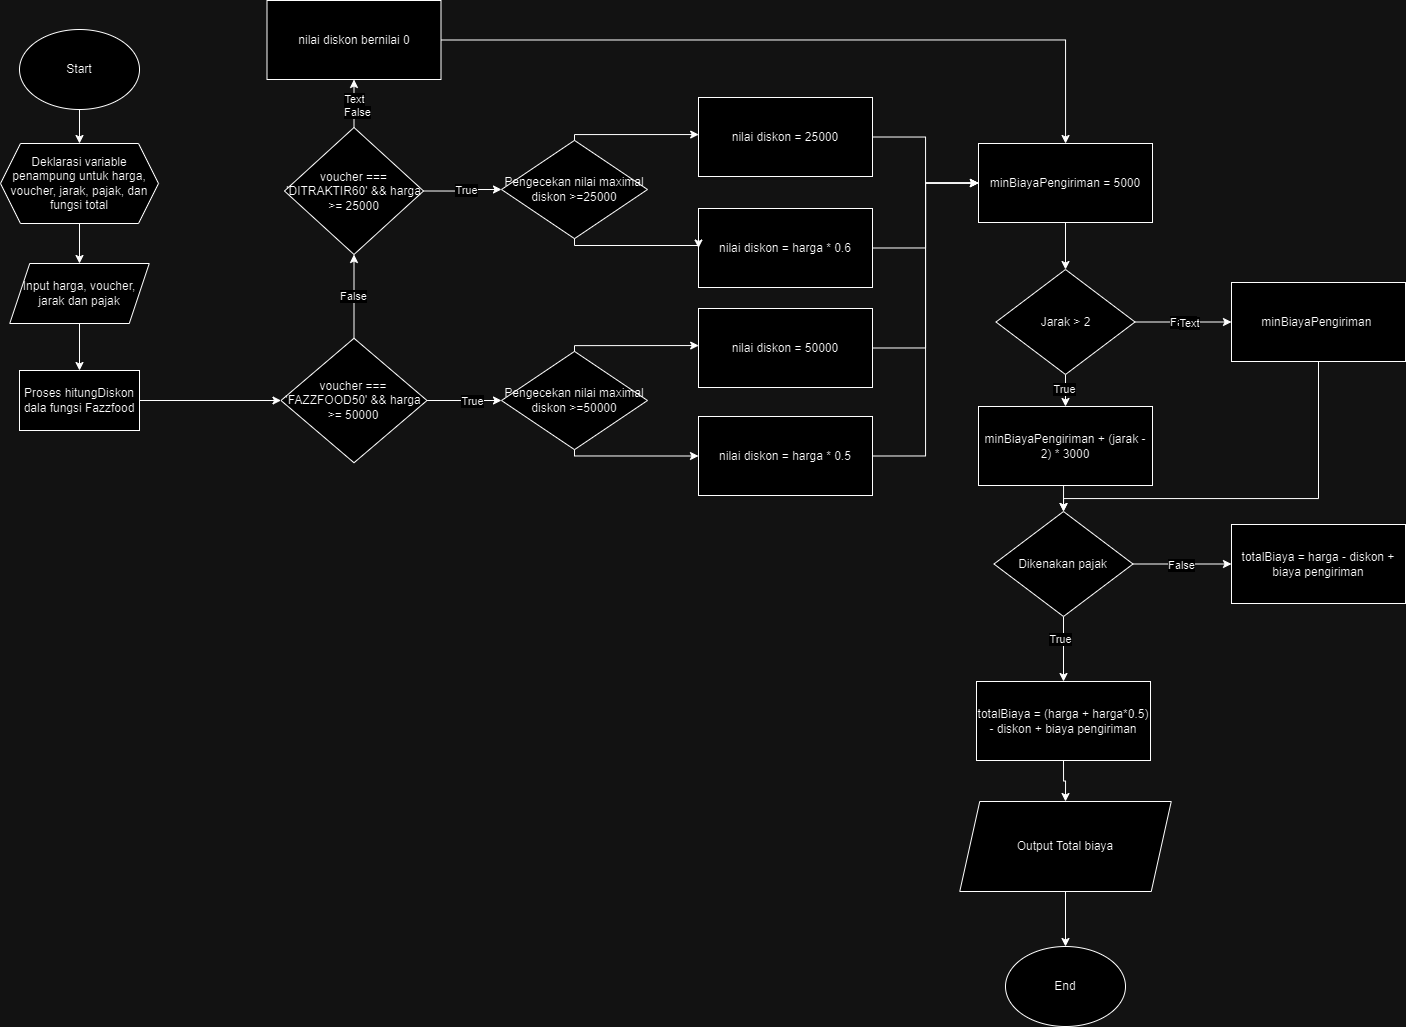

The diagram above was exported from draw.io. Its source (the exported page's mxGraphModel, read from the mxfile embedded in the PNG):
<mxGraphModel dx="2118" dy="555" grid="0" gridSize="10" guides="1" tooltips="1" connect="1" arrows="1" fold="1" page="0" pageScale="1" pageWidth="850" pageHeight="1100" math="0" shadow="0">
  <root>
    <mxCell id="0" />
    <mxCell id="1" parent="0" />
    <mxCell id="35b_0dzXBRFAwwr3QzYx-32" style="edgeStyle=orthogonalEdgeStyle;rounded=0;orthogonalLoop=1;jettySize=auto;html=1;exitX=0.5;exitY=1;exitDx=0;exitDy=0;entryX=0.5;entryY=0;entryDx=0;entryDy=0;" edge="1" parent="1" source="rYIxd7MZFAvHpRsqJdDO-1" target="35b_0dzXBRFAwwr3QzYx-2">
      <mxGeometry relative="1" as="geometry" />
    </mxCell>
    <mxCell id="rYIxd7MZFAvHpRsqJdDO-1" value="Start" style="ellipse;whiteSpace=wrap;html=1;" parent="1" vertex="1">
      <mxGeometry x="-633" y="81" width="120" height="80" as="geometry" />
    </mxCell>
    <mxCell id="35b_0dzXBRFAwwr3QzYx-34" style="edgeStyle=orthogonalEdgeStyle;rounded=0;orthogonalLoop=1;jettySize=auto;html=1;exitX=0.5;exitY=1;exitDx=0;exitDy=0;entryX=0.5;entryY=0;entryDx=0;entryDy=0;" edge="1" parent="1" source="rYIxd7MZFAvHpRsqJdDO-2" target="35b_0dzXBRFAwwr3QzYx-3">
      <mxGeometry relative="1" as="geometry" />
    </mxCell>
    <mxCell id="rYIxd7MZFAvHpRsqJdDO-2" value="Input harga, voucher, jarak dan pajak" style="shape=parallelogram;perimeter=parallelogramPerimeter;whiteSpace=wrap;html=1;fixedSize=1;" parent="1" vertex="1">
      <mxGeometry x="-642.75" y="315" width="139.5" height="60" as="geometry" />
    </mxCell>
    <mxCell id="35b_0dzXBRFAwwr3QzYx-33" style="edgeStyle=orthogonalEdgeStyle;rounded=0;orthogonalLoop=1;jettySize=auto;html=1;exitX=0.5;exitY=1;exitDx=0;exitDy=0;entryX=0.5;entryY=0;entryDx=0;entryDy=0;" edge="1" parent="1" source="35b_0dzXBRFAwwr3QzYx-2" target="rYIxd7MZFAvHpRsqJdDO-2">
      <mxGeometry relative="1" as="geometry" />
    </mxCell>
    <mxCell id="35b_0dzXBRFAwwr3QzYx-2" value="Deklarasi variable penampung untuk harga, voucher, jarak, pajak, dan fungsi total" style="shape=hexagon;perimeter=hexagonPerimeter2;whiteSpace=wrap;html=1;fixedSize=1;" vertex="1" parent="1">
      <mxGeometry x="-652" y="195" width="158" height="80" as="geometry" />
    </mxCell>
    <mxCell id="35b_0dzXBRFAwwr3QzYx-35" style="edgeStyle=orthogonalEdgeStyle;rounded=0;orthogonalLoop=1;jettySize=auto;html=1;exitX=1;exitY=0.5;exitDx=0;exitDy=0;entryX=0;entryY=0.5;entryDx=0;entryDy=0;" edge="1" parent="1" source="35b_0dzXBRFAwwr3QzYx-3" target="35b_0dzXBRFAwwr3QzYx-7">
      <mxGeometry relative="1" as="geometry" />
    </mxCell>
    <mxCell id="35b_0dzXBRFAwwr3QzYx-3" value="Proses hitungDiskon dala fungsi Fazzfood" style="rounded=0;whiteSpace=wrap;html=1;" vertex="1" parent="1">
      <mxGeometry x="-633" y="422" width="120" height="60" as="geometry" />
    </mxCell>
    <mxCell id="35b_0dzXBRFAwwr3QzYx-37" style="edgeStyle=orthogonalEdgeStyle;rounded=0;orthogonalLoop=1;jettySize=auto;html=1;exitX=0.5;exitY=0;exitDx=0;exitDy=0;entryX=0.5;entryY=1;entryDx=0;entryDy=0;" edge="1" parent="1" source="35b_0dzXBRFAwwr3QzYx-4" target="35b_0dzXBRFAwwr3QzYx-8">
      <mxGeometry relative="1" as="geometry" />
    </mxCell>
    <mxCell id="u7nZbo7VWtErgNVq_y-T-4" value="Text" style="edgeLabel;html=1;align=center;verticalAlign=middle;resizable=0;points=[];" vertex="1" connectable="0" parent="35b_0dzXBRFAwwr3QzYx-37">
      <mxGeometry x="0.1716" relative="1" as="geometry">
        <mxPoint as="offset" />
      </mxGeometry>
    </mxCell>
    <mxCell id="u7nZbo7VWtErgNVq_y-T-5" value="False" style="edgeLabel;html=1;align=center;verticalAlign=middle;resizable=0;points=[];" vertex="1" connectable="0" parent="35b_0dzXBRFAwwr3QzYx-37">
      <mxGeometry x="-0.3676" y="-3" relative="1" as="geometry">
        <mxPoint as="offset" />
      </mxGeometry>
    </mxCell>
    <mxCell id="35b_0dzXBRFAwwr3QzYx-47" style="edgeStyle=orthogonalEdgeStyle;rounded=0;orthogonalLoop=1;jettySize=auto;html=1;exitX=1;exitY=0.5;exitDx=0;exitDy=0;entryX=0;entryY=0.5;entryDx=0;entryDy=0;" edge="1" parent="1" source="35b_0dzXBRFAwwr3QzYx-4" target="35b_0dzXBRFAwwr3QzYx-45">
      <mxGeometry relative="1" as="geometry" />
    </mxCell>
    <mxCell id="u7nZbo7VWtErgNVq_y-T-3" value="True" style="edgeLabel;html=1;align=center;verticalAlign=middle;resizable=0;points=[];" vertex="1" connectable="0" parent="35b_0dzXBRFAwwr3QzYx-47">
      <mxGeometry x="0.0843" relative="1" as="geometry">
        <mxPoint as="offset" />
      </mxGeometry>
    </mxCell>
    <mxCell id="35b_0dzXBRFAwwr3QzYx-4" value="voucher === 'DITRAKTIR60' &amp;amp;&amp;amp; harga &amp;gt;= 25000" style="rhombus;whiteSpace=wrap;html=1;" vertex="1" parent="1">
      <mxGeometry x="-368" y="179" width="139" height="127" as="geometry" />
    </mxCell>
    <mxCell id="35b_0dzXBRFAwwr3QzYx-36" style="edgeStyle=orthogonalEdgeStyle;rounded=0;orthogonalLoop=1;jettySize=auto;html=1;exitX=0.5;exitY=0;exitDx=0;exitDy=0;entryX=0.5;entryY=1;entryDx=0;entryDy=0;" edge="1" parent="1" source="35b_0dzXBRFAwwr3QzYx-7" target="35b_0dzXBRFAwwr3QzYx-4">
      <mxGeometry relative="1" as="geometry" />
    </mxCell>
    <mxCell id="u7nZbo7VWtErgNVq_y-T-2" value="False" style="edgeLabel;html=1;align=center;verticalAlign=middle;resizable=0;points=[];" vertex="1" connectable="0" parent="35b_0dzXBRFAwwr3QzYx-36">
      <mxGeometry x="0.0125" y="1" relative="1" as="geometry">
        <mxPoint as="offset" />
      </mxGeometry>
    </mxCell>
    <mxCell id="35b_0dzXBRFAwwr3QzYx-38" style="edgeStyle=orthogonalEdgeStyle;rounded=0;orthogonalLoop=1;jettySize=auto;html=1;exitX=1;exitY=0.5;exitDx=0;exitDy=0;entryX=0;entryY=0.5;entryDx=0;entryDy=0;" edge="1" parent="1" source="35b_0dzXBRFAwwr3QzYx-7" target="35b_0dzXBRFAwwr3QzYx-26">
      <mxGeometry relative="1" as="geometry" />
    </mxCell>
    <mxCell id="u7nZbo7VWtErgNVq_y-T-1" value="True" style="edgeLabel;html=1;align=center;verticalAlign=middle;resizable=0;points=[];" vertex="1" connectable="0" parent="35b_0dzXBRFAwwr3QzYx-38">
      <mxGeometry x="0.212" relative="1" as="geometry">
        <mxPoint as="offset" />
      </mxGeometry>
    </mxCell>
    <mxCell id="35b_0dzXBRFAwwr3QzYx-7" value="voucher === 'FAZZFOOD50' &amp;amp;&amp;amp; harga &amp;gt;= 50000" style="rhombus;whiteSpace=wrap;html=1;" vertex="1" parent="1">
      <mxGeometry x="-371.5" y="389.75" width="146" height="124.5" as="geometry" />
    </mxCell>
    <mxCell id="35b_0dzXBRFAwwr3QzYx-53" style="edgeStyle=orthogonalEdgeStyle;rounded=0;orthogonalLoop=1;jettySize=auto;html=1;exitX=1;exitY=0.5;exitDx=0;exitDy=0;" edge="1" parent="1" source="35b_0dzXBRFAwwr3QzYx-8" target="35b_0dzXBRFAwwr3QzYx-14">
      <mxGeometry relative="1" as="geometry" />
    </mxCell>
    <mxCell id="35b_0dzXBRFAwwr3QzYx-8" value="nilai diskon bernilai 0" style="rounded=0;whiteSpace=wrap;html=1;" vertex="1" parent="1">
      <mxGeometry x="-385.5" y="52" width="174" height="79" as="geometry" />
    </mxCell>
    <mxCell id="35b_0dzXBRFAwwr3QzYx-58" style="edgeStyle=orthogonalEdgeStyle;rounded=0;orthogonalLoop=1;jettySize=auto;html=1;exitX=1;exitY=0.5;exitDx=0;exitDy=0;entryX=0;entryY=0.5;entryDx=0;entryDy=0;" edge="1" parent="1" source="35b_0dzXBRFAwwr3QzYx-9" target="35b_0dzXBRFAwwr3QzYx-14">
      <mxGeometry relative="1" as="geometry" />
    </mxCell>
    <mxCell id="35b_0dzXBRFAwwr3QzYx-9" value="nilai diskon = 50000" style="rounded=0;whiteSpace=wrap;html=1;" vertex="1" parent="1">
      <mxGeometry x="46" y="360" width="174" height="79" as="geometry" />
    </mxCell>
    <mxCell id="35b_0dzXBRFAwwr3QzYx-59" style="edgeStyle=orthogonalEdgeStyle;rounded=0;orthogonalLoop=1;jettySize=auto;html=1;exitX=1;exitY=0.5;exitDx=0;exitDy=0;entryX=0;entryY=0.5;entryDx=0;entryDy=0;" edge="1" parent="1" source="35b_0dzXBRFAwwr3QzYx-10" target="35b_0dzXBRFAwwr3QzYx-14">
      <mxGeometry relative="1" as="geometry" />
    </mxCell>
    <mxCell id="35b_0dzXBRFAwwr3QzYx-10" value="nilai diskon = harga * 0.5" style="rounded=0;whiteSpace=wrap;html=1;" vertex="1" parent="1">
      <mxGeometry x="46" y="468" width="174" height="79" as="geometry" />
    </mxCell>
    <mxCell id="35b_0dzXBRFAwwr3QzYx-60" style="edgeStyle=orthogonalEdgeStyle;rounded=0;orthogonalLoop=1;jettySize=auto;html=1;exitX=0.5;exitY=1;exitDx=0;exitDy=0;entryX=0.5;entryY=0;entryDx=0;entryDy=0;" edge="1" parent="1" source="35b_0dzXBRFAwwr3QzYx-14" target="35b_0dzXBRFAwwr3QzYx-52">
      <mxGeometry relative="1" as="geometry" />
    </mxCell>
    <mxCell id="35b_0dzXBRFAwwr3QzYx-14" value="minBiayaPengiriman = 5000" style="rounded=0;whiteSpace=wrap;html=1;" vertex="1" parent="1">
      <mxGeometry x="326" y="195" width="174" height="79" as="geometry" />
    </mxCell>
    <mxCell id="35b_0dzXBRFAwwr3QzYx-67" style="edgeStyle=orthogonalEdgeStyle;rounded=0;orthogonalLoop=1;jettySize=auto;html=1;exitX=1;exitY=0.5;exitDx=0;exitDy=0;entryX=0;entryY=0.5;entryDx=0;entryDy=0;" edge="1" parent="1" source="35b_0dzXBRFAwwr3QzYx-15" target="35b_0dzXBRFAwwr3QzYx-16">
      <mxGeometry relative="1" as="geometry" />
    </mxCell>
    <mxCell id="u7nZbo7VWtErgNVq_y-T-8" value="False" style="edgeLabel;html=1;align=center;verticalAlign=middle;resizable=0;points=[];" vertex="1" connectable="0" parent="35b_0dzXBRFAwwr3QzYx-67">
      <mxGeometry x="-0.014" y="-1" relative="1" as="geometry">
        <mxPoint as="offset" />
      </mxGeometry>
    </mxCell>
    <mxCell id="35b_0dzXBRFAwwr3QzYx-68" style="edgeStyle=orthogonalEdgeStyle;rounded=0;orthogonalLoop=1;jettySize=auto;html=1;exitX=0.5;exitY=1;exitDx=0;exitDy=0;entryX=0.5;entryY=0;entryDx=0;entryDy=0;" edge="1" parent="1" source="35b_0dzXBRFAwwr3QzYx-15" target="35b_0dzXBRFAwwr3QzYx-17">
      <mxGeometry relative="1" as="geometry" />
    </mxCell>
    <mxCell id="u7nZbo7VWtErgNVq_y-T-9" value="True" style="edgeLabel;html=1;align=center;verticalAlign=middle;resizable=0;points=[];" vertex="1" connectable="0" parent="35b_0dzXBRFAwwr3QzYx-68">
      <mxGeometry x="-0.3321" y="-4" relative="1" as="geometry">
        <mxPoint y="1" as="offset" />
      </mxGeometry>
    </mxCell>
    <mxCell id="35b_0dzXBRFAwwr3QzYx-15" value="Dikenakan pajak" style="rhombus;whiteSpace=wrap;html=1;" vertex="1" parent="1">
      <mxGeometry x="341.5" y="563" width="139" height="105" as="geometry" />
    </mxCell>
    <mxCell id="35b_0dzXBRFAwwr3QzYx-16" value="totalBiaya = harga - diskon + biaya pengiriman" style="rounded=0;whiteSpace=wrap;html=1;" vertex="1" parent="1">
      <mxGeometry x="579" y="576" width="174" height="79" as="geometry" />
    </mxCell>
    <mxCell id="35b_0dzXBRFAwwr3QzYx-69" style="edgeStyle=orthogonalEdgeStyle;rounded=0;orthogonalLoop=1;jettySize=auto;html=1;exitX=0.5;exitY=1;exitDx=0;exitDy=0;entryX=0.5;entryY=0;entryDx=0;entryDy=0;" edge="1" parent="1" source="35b_0dzXBRFAwwr3QzYx-17" target="35b_0dzXBRFAwwr3QzYx-22">
      <mxGeometry relative="1" as="geometry" />
    </mxCell>
    <mxCell id="35b_0dzXBRFAwwr3QzYx-17" value="totalBiaya = (harga + harga*0.5) - diskon + biaya pengiriman" style="rounded=0;whiteSpace=wrap;html=1;" vertex="1" parent="1">
      <mxGeometry x="324" y="733" width="174" height="79" as="geometry" />
    </mxCell>
    <mxCell id="35b_0dzXBRFAwwr3QzYx-70" style="edgeStyle=orthogonalEdgeStyle;rounded=0;orthogonalLoop=1;jettySize=auto;html=1;exitX=0.5;exitY=1;exitDx=0;exitDy=0;entryX=0.5;entryY=0;entryDx=0;entryDy=0;" edge="1" parent="1" source="35b_0dzXBRFAwwr3QzYx-22" target="35b_0dzXBRFAwwr3QzYx-23">
      <mxGeometry relative="1" as="geometry" />
    </mxCell>
    <mxCell id="35b_0dzXBRFAwwr3QzYx-22" value="Output Total biaya" style="shape=parallelogram;perimeter=parallelogramPerimeter;whiteSpace=wrap;html=1;fixedSize=1;" vertex="1" parent="1">
      <mxGeometry x="307.25" y="853" width="211.5" height="90" as="geometry" />
    </mxCell>
    <mxCell id="35b_0dzXBRFAwwr3QzYx-23" value="End" style="ellipse;whiteSpace=wrap;html=1;" vertex="1" parent="1">
      <mxGeometry x="353" y="998" width="120" height="80" as="geometry" />
    </mxCell>
    <mxCell id="35b_0dzXBRFAwwr3QzYx-40" style="edgeStyle=orthogonalEdgeStyle;rounded=0;orthogonalLoop=1;jettySize=auto;html=1;exitX=0.5;exitY=1;exitDx=0;exitDy=0;entryX=0;entryY=0.5;entryDx=0;entryDy=0;" edge="1" parent="1" source="35b_0dzXBRFAwwr3QzYx-26" target="35b_0dzXBRFAwwr3QzYx-10">
      <mxGeometry relative="1" as="geometry">
        <Array as="points">
          <mxPoint x="-78" y="508" />
        </Array>
      </mxGeometry>
    </mxCell>
    <mxCell id="35b_0dzXBRFAwwr3QzYx-26" value="Pengecekan nilai maximal diskon &amp;gt;=50000" style="rhombus;whiteSpace=wrap;html=1;" vertex="1" parent="1">
      <mxGeometry x="-151" y="402.88" width="146" height="98.25" as="geometry" />
    </mxCell>
    <mxCell id="35b_0dzXBRFAwwr3QzYx-39" style="edgeStyle=orthogonalEdgeStyle;rounded=0;orthogonalLoop=1;jettySize=auto;html=1;exitX=0.5;exitY=0;exitDx=0;exitDy=0;entryX=0.001;entryY=0.469;entryDx=0;entryDy=0;entryPerimeter=0;" edge="1" parent="1" source="35b_0dzXBRFAwwr3QzYx-26" target="35b_0dzXBRFAwwr3QzYx-9">
      <mxGeometry relative="1" as="geometry">
        <Array as="points">
          <mxPoint x="-78" y="397" />
        </Array>
      </mxGeometry>
    </mxCell>
    <mxCell id="35b_0dzXBRFAwwr3QzYx-54" style="edgeStyle=orthogonalEdgeStyle;rounded=0;orthogonalLoop=1;jettySize=auto;html=1;exitX=1;exitY=0.5;exitDx=0;exitDy=0;" edge="1" parent="1" source="35b_0dzXBRFAwwr3QzYx-42" target="35b_0dzXBRFAwwr3QzYx-14">
      <mxGeometry relative="1" as="geometry" />
    </mxCell>
    <mxCell id="35b_0dzXBRFAwwr3QzYx-42" value="nilai diskon = 25000" style="rounded=0;whiteSpace=wrap;html=1;" vertex="1" parent="1">
      <mxGeometry x="46" y="149" width="174" height="79" as="geometry" />
    </mxCell>
    <mxCell id="35b_0dzXBRFAwwr3QzYx-56" style="edgeStyle=orthogonalEdgeStyle;rounded=0;orthogonalLoop=1;jettySize=auto;html=1;exitX=1;exitY=0.5;exitDx=0;exitDy=0;" edge="1" parent="1" source="35b_0dzXBRFAwwr3QzYx-43" target="35b_0dzXBRFAwwr3QzYx-14">
      <mxGeometry relative="1" as="geometry" />
    </mxCell>
    <mxCell id="35b_0dzXBRFAwwr3QzYx-43" value="nilai diskon = harga * 0.6" style="rounded=0;whiteSpace=wrap;html=1;" vertex="1" parent="1">
      <mxGeometry x="46" y="260" width="174" height="79" as="geometry" />
    </mxCell>
    <mxCell id="35b_0dzXBRFAwwr3QzYx-44" style="edgeStyle=orthogonalEdgeStyle;rounded=0;orthogonalLoop=1;jettySize=auto;html=1;exitX=0.5;exitY=1;exitDx=0;exitDy=0;entryX=0;entryY=0.5;entryDx=0;entryDy=0;" edge="1" source="35b_0dzXBRFAwwr3QzYx-45" target="35b_0dzXBRFAwwr3QzYx-43" parent="1">
      <mxGeometry relative="1" as="geometry">
        <Array as="points">
          <mxPoint x="-78" y="297" />
        </Array>
      </mxGeometry>
    </mxCell>
    <mxCell id="35b_0dzXBRFAwwr3QzYx-45" value="Pengecekan nilai maximal diskon &amp;gt;=25000" style="rhombus;whiteSpace=wrap;html=1;" vertex="1" parent="1">
      <mxGeometry x="-151" y="191.88" width="146" height="98.25" as="geometry" />
    </mxCell>
    <mxCell id="35b_0dzXBRFAwwr3QzYx-46" style="edgeStyle=orthogonalEdgeStyle;rounded=0;orthogonalLoop=1;jettySize=auto;html=1;exitX=0.5;exitY=0;exitDx=0;exitDy=0;entryX=0.001;entryY=0.469;entryDx=0;entryDy=0;entryPerimeter=0;" edge="1" source="35b_0dzXBRFAwwr3QzYx-45" target="35b_0dzXBRFAwwr3QzYx-42" parent="1">
      <mxGeometry relative="1" as="geometry">
        <Array as="points">
          <mxPoint x="-78" y="186" />
        </Array>
      </mxGeometry>
    </mxCell>
    <mxCell id="35b_0dzXBRFAwwr3QzYx-62" value="False" style="edgeStyle=orthogonalEdgeStyle;rounded=0;orthogonalLoop=1;jettySize=auto;html=1;exitX=1;exitY=0.5;exitDx=0;exitDy=0;entryX=0;entryY=0.5;entryDx=0;entryDy=0;" edge="1" parent="1" source="35b_0dzXBRFAwwr3QzYx-52" target="35b_0dzXBRFAwwr3QzYx-61">
      <mxGeometry relative="1" as="geometry" />
    </mxCell>
    <mxCell id="u7nZbo7VWtErgNVq_y-T-6" value="Text" style="edgeLabel;html=1;align=center;verticalAlign=middle;resizable=0;points=[];" vertex="1" connectable="0" parent="35b_0dzXBRFAwwr3QzYx-62">
      <mxGeometry x="0.1356" y="-1" relative="1" as="geometry">
        <mxPoint x="-1" as="offset" />
      </mxGeometry>
    </mxCell>
    <mxCell id="35b_0dzXBRFAwwr3QzYx-64" style="edgeStyle=orthogonalEdgeStyle;rounded=0;orthogonalLoop=1;jettySize=auto;html=1;exitX=0.5;exitY=1;exitDx=0;exitDy=0;entryX=0.5;entryY=0;entryDx=0;entryDy=0;" edge="1" parent="1" source="35b_0dzXBRFAwwr3QzYx-52" target="35b_0dzXBRFAwwr3QzYx-63">
      <mxGeometry relative="1" as="geometry" />
    </mxCell>
    <mxCell id="u7nZbo7VWtErgNVq_y-T-7" value="True" style="edgeLabel;html=1;align=center;verticalAlign=middle;resizable=0;points=[];" vertex="1" connectable="0" parent="35b_0dzXBRFAwwr3QzYx-64">
      <mxGeometry x="-0.1066" y="-2" relative="1" as="geometry">
        <mxPoint as="offset" />
      </mxGeometry>
    </mxCell>
    <mxCell id="35b_0dzXBRFAwwr3QzYx-52" value="Jarak &amp;gt; 2" style="rhombus;whiteSpace=wrap;html=1;" vertex="1" parent="1">
      <mxGeometry x="343.5" y="321" width="139" height="105" as="geometry" />
    </mxCell>
    <mxCell id="35b_0dzXBRFAwwr3QzYx-66" style="edgeStyle=orthogonalEdgeStyle;rounded=0;orthogonalLoop=1;jettySize=auto;html=1;exitX=0.5;exitY=1;exitDx=0;exitDy=0;entryX=0.5;entryY=0;entryDx=0;entryDy=0;" edge="1" parent="1" source="35b_0dzXBRFAwwr3QzYx-61" target="35b_0dzXBRFAwwr3QzYx-15">
      <mxGeometry relative="1" as="geometry">
        <Array as="points">
          <mxPoint x="666" y="550" />
          <mxPoint x="411" y="550" />
        </Array>
      </mxGeometry>
    </mxCell>
    <mxCell id="35b_0dzXBRFAwwr3QzYx-61" value="minBiayaPengiriman&amp;nbsp;" style="rounded=0;whiteSpace=wrap;html=1;" vertex="1" parent="1">
      <mxGeometry x="579" y="334" width="174" height="79" as="geometry" />
    </mxCell>
    <mxCell id="35b_0dzXBRFAwwr3QzYx-65" style="edgeStyle=orthogonalEdgeStyle;rounded=0;orthogonalLoop=1;jettySize=auto;html=1;exitX=0.5;exitY=1;exitDx=0;exitDy=0;entryX=0.5;entryY=0;entryDx=0;entryDy=0;" edge="1" parent="1" source="35b_0dzXBRFAwwr3QzYx-63" target="35b_0dzXBRFAwwr3QzYx-15">
      <mxGeometry relative="1" as="geometry" />
    </mxCell>
    <mxCell id="35b_0dzXBRFAwwr3QzYx-63" value="minBiayaPengiriman + (jarak - 2) * 3000" style="rounded=0;whiteSpace=wrap;html=1;" vertex="1" parent="1">
      <mxGeometry x="326" y="458" width="174" height="79" as="geometry" />
    </mxCell>
  </root>
</mxGraphModel>